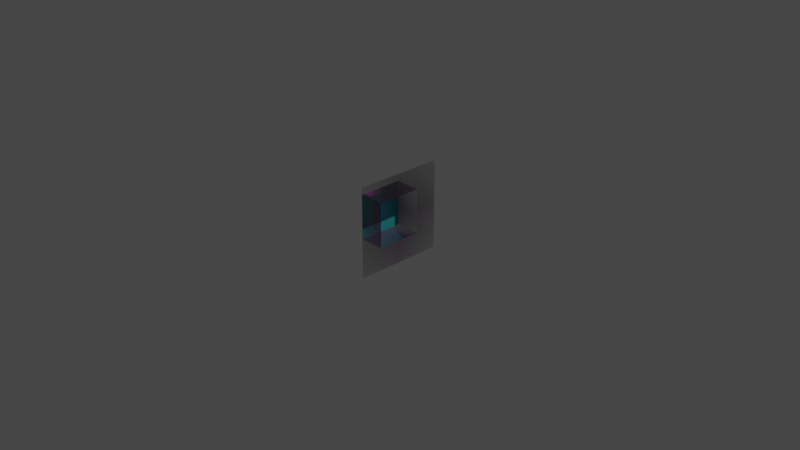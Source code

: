 # Source: building.blend  (saved by Blender 2.83.19; exported with 4.5.12 LTS)
import bpy
from mathutils import Matrix  # noqa: F401  (used for matrix-valued properties, if any)

bpy.ops.wm.read_factory_settings(use_empty=True)
scene = bpy.context.scene
scene.name = 'Scene'

# ---- collections
col_collection = bpy.data.collections.new('Collection'); scene.collection.children.link(col_collection)

# ---- images (referenced by path relative to the original .blend; pixels are not part of the script)
import os
ASSET_DIR = os.environ.get("B2B_ASSET_DIR", "")  # directory of the original .blend (textures are referenced by path, not embedded)
HERE = os.path.dirname(os.path.abspath(__file__))  # packed textures are extracted next to this script under _unpacked/

def load_image(name, relpath, width, height, colorspace="sRGB"):
    """Load a texture the original file referenced (path relative to the .blend, or extracted next to this script)."""
    p = next((c for c in (os.path.join(HERE, relpath), os.path.join(ASSET_DIR, relpath)) if relpath and os.path.exists(c)), "")
    if p:
        img = bpy.data.images.load(p, check_existing=True)
        img.name = name
    else:  # same state as the original file: an image datablock whose file is absent (Cycles renders it pink)
        img = bpy.data.images.new(name, width, height)
        img.source = "FILE"
        img.filepath = "//" + (relpath or name)
    img.colorspace_settings.name = colorspace
    return img
img_pavingstones070_2k_roughness_jpg = load_image('PavingStones070_2K_Roughness.jpg', 'PavingStones070_2K_Roughness.jpg', 1024, 1024, 'sRGB')
img_pavingstones070_2k_displacement_jpg = load_image('PavingStones070_2K_Displacement.jpg', 'PavingStones070_2K_Displacement.jpg', 1024, 1024, 'sRGB')
img_pavingstones070_2k_normal_jpg = load_image('PavingStones070_2K_Normal.jpg', 'PavingStones070_2K_Normal.jpg', 1024, 1024, 'Linear Rec.709')
img_pavingstones070_2k_ambientocclusion_jpg = load_image('PavingStones070_2K_AmbientOcclusion.jpg', 'PavingStones070_2K_AmbientOcclusion.jpg', 1024, 1024, 'sRGB')
img_pavingstones070_2k_color_jpg = load_image('PavingStones070_2K_Color.jpg', 'PavingStones070_2K_Color.jpg', 1024, 1024, 'sRGB')
img_index_jpg = load_image('index.jpg', 'index.jpg', 1024, 1024, 'sRGB')

# ---- materials (node trees are filled in below, after node groups)
mat_pavingstones070_2k_normal = bpy.data.materials.new('PavingStones070_2K_Normal')
mat_pavingstones070_2k_normal.surface_render_method = 'BLENDED'
mat_pavingstones070_2k_normal.blend_method = 'BLEND'
mat_pavingstones070_2k_normal.use_transparency_overlap = False
mat_pavingstones070_2k_normal.show_transparent_back = False
mat_pavingstones070_2k_normal.use_transparent_shadow = False
mat_window = bpy.data.materials.new('window')
mat_window.use_transparent_shadow = False

# ---- material node trees
mat_pavingstones070_2k_normal.use_nodes = True; mat_pavingstones070_2k_normal.node_tree.nodes.clear()
_N = mat_pavingstones070_2k_normal.node_tree.nodes; _L = mat_pavingstones070_2k_normal.node_tree.links
n0 = _N.new('ShaderNodeTexImage'); n0.name = 'Image Texture.002'; n0.location = (-740, 174)
n0.image = img_pavingstones070_2k_roughness_jpg
n0.extension = 'CLIP'
n1 = _N.new('ShaderNodeTexImage'); n1.name = 'Image Texture.003'; n1.location = (409, 78)
n1.image = img_pavingstones070_2k_displacement_jpg
n1.extension = 'CLIP'
n2 = _N.new('ShaderNodeOutputMaterial'); n2.name = 'Material Output'; n2.location = (759, 301)
n3 = _N.new('ShaderNodeNormalMap'); n3.name = 'Normal Map'; n3.location = (-199, -150)
n3.inputs[0].default_value = 2.0
n4 = _N.new('ShaderNodeTexImage'); n4.name = 'Image Texture.001'; n4.location = (-589, -154)
n4.image = img_pavingstones070_2k_normal_jpg
n4.extension = 'CLIP'
n5 = _N.new('ShaderNodeTexImage'); n5.name = 'Image Texture.004'; n5.location = (-674, 464)
n5.image = img_pavingstones070_2k_ambientocclusion_jpg
n5.extension = 'CLIP'
n6 = _N.new('ShaderNodeTexImage'); n6.name = 'Image Texture'; n6.location = (-624, 746)
n6.image = img_pavingstones070_2k_color_jpg
n6.extension = 'CLIP'
n7 = _N.new('ShaderNodeBsdfPrincipled'); n7.name = 'Principled BSDF'; n7.location = (98, 410)
n7.distribution = 'GGX'
n7.subsurface_method = 'BURLEY'
n7.inputs[3].default_value = 1.45
n7.inputs[27].default_value = (0.0, 0.0, 0.0, 1.0)
n7.inputs[28].default_value = 1.0
n8 = _N.new('ShaderNodeMix'); n8.name = 'Mix'; n8.location = (-150, 700)
n8.data_type = 'RGBA'
n8.blend_type = 'MULTIPLY'
n8.inputs[0].default_value = 1.0
n9 = _N.new('ShaderNodeValToRGB'); n9.name = 'ColorRamp'; n9.location = (-324, 146)
while len(n9.color_ramp.elements) > 1: n9.color_ramp.elements.remove(n9.color_ramp.elements[-1])
n9.color_ramp.elements[0].position = 0.2659; n9.color_ramp.elements[0].color = (0.0, 0.0, 0.0, 1.0)
_e = n9.color_ramp.elements.new(0.3727); _e.color = (1.0, 1.0, 1.0, 1.0)
_L.new(n7.outputs[0], n2.inputs[0])
_L.new(n6.outputs[1], n7.inputs[4])
_L.new(n0.outputs[0], n9.inputs[0])
_L.new(n1.outputs[0], n2.inputs[2])
_L.new(n4.outputs[0], n3.inputs[1])
_L.new(n3.outputs[0], n7.inputs[5])
_L.new(n8.outputs[2], n7.inputs[0])
_L.new(n5.outputs[0], n8.inputs[7])
_L.new(n6.outputs[0], n8.inputs[6])
_L.new(n9.outputs[0], n7.inputs[2])
n2.is_active_output = True
mat_window.use_nodes = True; mat_window.node_tree.nodes.clear()
_N = mat_window.node_tree.nodes; _L = mat_window.node_tree.links
n0 = _N.new('ShaderNodeBsdfPrincipled'); n0.name = 'Principled BSDF'; n0.location = (10, 300)
n0.distribution = 'GGX'
n0.subsurface_method = 'BURLEY'
n0.inputs[0].default_value = (0.07678, 0.8, 0.7326, 1.0)
n0.inputs[1].default_value = 0.675
n0.inputs[3].default_value = 1.45
n0.inputs[27].default_value = (0.0, 0.0, 0.0, 1.0)
n0.inputs[28].default_value = 1.0
n1 = _N.new('ShaderNodeOutputMaterial'); n1.name = 'Material Output'; n1.location = (300, 300)
n2 = _N.new('ShaderNodeTexImage'); n2.name = 'Image Texture'; n2.location = (-498, 67)
n2.image = img_index_jpg
_L.new(n0.outputs[0], n1.inputs[0])
_L.new(n2.outputs[0], n0.inputs[2])
n1.is_active_output = True

# ---- world
world_world = bpy.data.worlds.new('World'); scene.world = world_world
world_world.use_nodes = True; world_world.node_tree.nodes.clear()
_N = world_world.node_tree.nodes; _L = world_world.node_tree.links
n0 = _N.new('ShaderNodeOutputWorld'); n0.name = 'World Output'; n0.location = (300, 300)
n1 = _N.new('ShaderNodeBackground'); n1.name = 'Background'; n1.location = (10, 300)
n1.inputs[0].default_value = (0.05088, 0.05088, 0.05088, 1.0)
_L.new(n1.outputs[0], n0.inputs[0])
n0.is_active_output = True
world_world.color = (0.05088, 0.05088, 0.05088)
world_world.use_sun_shadow = False
world_world.sun_shadow_jitter_overblur = 0.0

# ---- cameras
cam_camera = bpy.data.cameras.new('Camera')
cam_camera.clip_end = 100.0
cam_camera.ortho_scale = 7.314

# ---- lights
light_light = bpy.data.lights.new('Light', 'POINT')
light_light.transmission_factor = 0.0
light_light.energy = 1000.0
light_light.shadow_soft_size = 0.1
light_light.shadow_maximum_resolution = 0.006
light_light.use_absolute_resolution = True

# ---- meshes
me_pavingstones070_2k_normal = bpy.data.meshes.new('PavingStones070_2K_Normal')
me_pavingstones070_2k_normal.from_pydata([(-0.5, -0.5, 0.0), (0.5, -0.5, 0.0), (-0.5, 0.5, 0.0), (0.5, 0.5, 0.0), (0.0, -0.5, 0.0), (0.0, 0.5, 0.0), (-0.5, 0.0, 0.0), (0.5, 0.0, 0.0), (0.5, 0.25, 0.0), (3.764e-16, 0.25, -8.611e-09), (-0.5, 0.25, 0.0), (-0.5, -0.25, 0.0), (0.5, -0.25, 0.0), (-3.764e-16, -0.25, 8.611e-09), (-0.25, 0.5, 0.0), (-0.25, -0.5, 0.0), (-0.25, -3.764e-16, -8.611e-09), (-0.25, 0.25, -1.722e-08), (-0.25, -0.25, -1.555e-16), (0.25, -0.5, 0.0), (0.25, 0.5, 0.0), (0.25, 3.764e-16, 8.611e-09), (0.25, 0.25, -1.555e-16), (0.25, -0.25, 1.722e-08), (9.641e-09, -0.25, -0.2799), (9.641e-09, -9.641e-09, -0.2799), (0.25, -9.641e-09, -0.2799), (9.641e-09, 0.25, -0.2799), (0.25, 0.25, -0.2799), (0.25, -0.25, -0.2799), (-0.25, -9.641e-09, -0.2799), (-0.25, 0.25, -0.2799), (-0.25, -0.25, -0.2799)], [], [(22, 8, 3, 20), (17, 9, 5, 14), (13, 23, 29, 24), (23, 12, 7, 21), (18, 13, 24, 32), (21, 7, 8, 22), (19, 1, 12, 23), (15, 4, 13, 18), (0, 15, 18, 11), (6, 16, 17, 10), (11, 18, 16, 6), (10, 17, 14, 2), (4, 19, 23, 13), (21, 22, 28, 26), (17, 16, 30, 31), (9, 22, 20, 5), (32, 24, 25, 30), (30, 25, 27, 31), (25, 26, 28, 27), (24, 29, 26, 25), (16, 18, 32, 30), (23, 21, 26, 29), (22, 9, 27, 28), (9, 17, 31, 27)])
me_pavingstones070_2k_normal.polygons.foreach_set('material_index', [0, 0, 0, 0, 0, 0, 0, 0, 0, 0, 0, 0, 0, 0, 0, 0, 1, 1, 1, 1, 0, 0, 0, 0])
_uv = me_pavingstones070_2k_normal.uv_layers.new(name='UVMap')
_uv.uv.foreach_set('vector', [0.75, 0.75, 1.0, 0.75, 1.0, 1.0, 0.75, 1.0, 0.25, 0.75, 0.5, 0.75, 0.5, 1.0, 0.25, 1.0, 0.5231, 0.4118, 0.2804, 0.4118, 0.2804, 0.08819, 0.5231, 0.08819, 0.75, 0.25, 1.0, 0.25, 1.0, 0.5, 0.75, 0.5, 0.7658, 0.4118, 0.5231, 0.4118, 0.5231, 0.08819, 0.7658, 0.08819, 0.75, 0.5, 1.0, 0.5, 1.0, 0.75, 0.75, 0.75, 0.75, 0.0, 1.0, 0.0, 1.0, 0.25, 0.75, 0.25, 0.25, 0.0, 0.5, 0.0, 0.5, 0.25, 0.25, 0.25, 0.0, 0.0, 0.25, 0.0, 0.25, 0.25, 0.0, 0.25, 0.0, 0.5, 0.25, 0.5, 0.25, 0.75, 0.0, 0.75, 0.0, 0.25, 0.25, 0.25, 0.25, 0.5, 0.0, 0.5, 0.0, 0.75, 0.25, 0.75, 0.25, 1.0, 0.0, 1.0, 0.5, 0.0, 0.75, 0.0, 0.75, 0.25, 0.5, 0.25, 0.02219, 0.4811, 0.02219, 0.2284, 0.3458, 0.2284, 0.3458, 0.4811, 0.6715, 0.4927, 0.6715, 0.25, 0.9951, 0.25, 0.9951, 0.4927, 0.5, 0.75, 0.75, 0.75, 0.75, 1.0, 0.5, 1.0, 0.25, 0.25, 0.5, 0.25, 0.5, 0.5, 0.25, 0.5, 0.25, 0.5, 0.5, 0.5, 0.5, 0.75, 0.25, 0.75, 0.5, 0.5, 0.75, 0.5, 0.75, 0.75, 0.5, 0.75, 0.5, 0.25, 0.75, 0.25, 0.75, 0.5, 0.5, 0.5, 0.6715, 0.25, 0.6715, 0.007282, 0.9951, 0.007282, 0.9951, 0.25, 0.02219, 0.7338, 0.02219, 0.4811, 0.3458, 0.4811, 0.3458, 0.7338, 0.004854, 0.9465, 0.004854, 0.7038, 0.3285, 0.7038, 0.3285, 0.9465, 0.004854, 0.7038, 0.004854, 0.4611, 0.3285, 0.4611, 0.3285, 0.7038])
me_pavingstones070_2k_normal.materials.append(mat_pavingstones070_2k_normal)
me_pavingstones070_2k_normal.materials.append(mat_window)
me_pavingstones070_2k_normal.use_remesh_fix_poles = True
me_pavingstones070_2k_normal.use_remesh_preserve_attributes = False
me_pavingstones070_2k_normal.use_mirror_vertex_groups = False
me_pavingstones070_2k_normal.update()

# ---- objects
ob_light = bpy.data.objects.new('Light', light_light)
ob_camera = bpy.data.objects.new('Camera', cam_camera)
ob_pavingstones070_2k_normal = bpy.data.objects.new('PavingStones070_2K_Normal', me_pavingstones070_2k_normal)

# ---- transforms, parenting, visibility, modifiers, constraints
ob_light.location = (4.076, 1.005, 5.904)
ob_light.rotation_euler = (0.6503, 0.05522, 1.866)
ob_light.lock_rotations_4d = False
ob_light.empty_display_type = 'ARROWS'
ob_light.color = (0.0, 0.0, 0.0, 0.0)
ob_light.lineart.crease_threshold = 0.0
ob_camera.location = (7.359, -6.926, 4.958)
ob_camera.rotation_euler = (1.109, 0.0, 0.8149)
ob_camera.lock_rotations_4d = False
ob_camera.empty_display_type = 'ARROWS'
ob_camera.color = (0.0, 0.0, 0.0, 0.0)
ob_camera.display_type = 'WIRE'
ob_camera.lineart.crease_threshold = 0.0
ob_pavingstones070_2k_normal.location = (0.0, 0.0, 0.0)
ob_pavingstones070_2k_normal.rotation_euler = (1.571, 0.0, 1.571)
ob_pavingstones070_2k_normal.lineart.crease_threshold = 0.0

# ---- collection membership
col_collection.objects.link(ob_light)
col_collection.objects.link(ob_camera)
col_collection.objects.link(ob_pavingstones070_2k_normal)

# ---- scene / render settings (as saved in the file)
scene.camera = ob_camera
scene.frame_start = 1; scene.frame_end = 250; scene.frame_set(1)
scene.render.engine = 'BLENDER_EEVEE_NEXT'
scene.cycles.use_denoising = False
scene.cycles.samples = 128
scene.cycles.sampling_pattern = 'TABULATED_SOBOL'
scene.cycles.use_adaptive_sampling = False
scene.cycles.use_light_tree = False
scene.view_settings.view_transform = 'Filmic'
bpy.context.view_layer.update()
